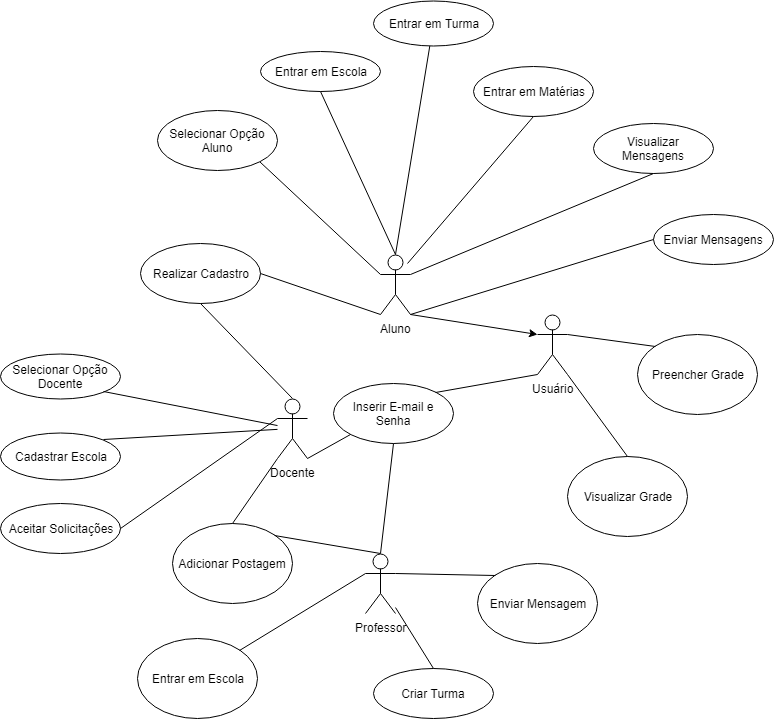

The diagram above was exported from draw.io. Its source (the exported page's mxGraphModel, read from the mxfile embedded in the PNG):
<mxGraphModel dx="840" dy="452" grid="1" gridSize="10" guides="1" tooltips="1" connect="1" arrows="1" fold="1" page="1" pageScale="1" pageWidth="827" pageHeight="1169" math="0" shadow="0">
  <root>
    <mxCell id="0" />
    <mxCell id="1" parent="0" />
    <mxCell id="QElvc99gH9zrmsR702r--1" value="Aluno&lt;br&gt;&lt;br&gt;" style="shape=umlActor;verticalLabelPosition=bottom;labelBackgroundColor=#ffffff;verticalAlign=top;html=1;outlineConnect=0;" parent="1" vertex="1">
      <mxGeometry x="413" y="301" width="30" height="60" as="geometry" />
    </mxCell>
    <mxCell id="QElvc99gH9zrmsR702r--3" value="Realizar Cadastro" style="ellipse;whiteSpace=wrap;html=1;" parent="1" vertex="1">
      <mxGeometry x="173" y="290" width="120" height="60" as="geometry" />
    </mxCell>
    <mxCell id="QElvc99gH9zrmsR702r--4" value="" style="endArrow=none;html=1;exitX=0;exitY=1;exitDx=0;exitDy=0;exitPerimeter=0;entryX=1;entryY=0.5;entryDx=0;entryDy=0;" parent="1" source="QElvc99gH9zrmsR702r--1" target="QElvc99gH9zrmsR702r--3" edge="1">
      <mxGeometry width="50" height="50" relative="1" as="geometry">
        <mxPoint x="221" y="168" as="sourcePoint" />
        <mxPoint x="271" y="118" as="targetPoint" />
      </mxGeometry>
    </mxCell>
    <mxCell id="QElvc99gH9zrmsR702r--7" value="" style="endArrow=none;html=1;entryX=1;entryY=1;entryDx=0;entryDy=0;exitX=0;exitY=0.3333333333333333;exitDx=0;exitDy=0;exitPerimeter=0;" parent="1" source="QElvc99gH9zrmsR702r--1" target="QElvc99gH9zrmsR702r--5" edge="1">
      <mxGeometry width="50" height="50" relative="1" as="geometry">
        <mxPoint x="410" y="300" as="sourcePoint" />
        <mxPoint x="261" y="168" as="targetPoint" />
      </mxGeometry>
    </mxCell>
    <mxCell id="QElvc99gH9zrmsR702r--8" value="Docente&lt;br&gt;&lt;br&gt;" style="shape=umlActor;verticalLabelPosition=bottom;labelBackgroundColor=#ffffff;verticalAlign=top;html=1;outlineConnect=0;" parent="1" vertex="1">
      <mxGeometry x="310" y="445" width="30" height="60" as="geometry" />
    </mxCell>
    <mxCell id="QElvc99gH9zrmsR702r--13" value="Usuário&lt;br&gt;&lt;br&gt;" style="shape=umlActor;verticalLabelPosition=bottom;labelBackgroundColor=#ffffff;verticalAlign=top;html=1;outlineConnect=0;" parent="1" vertex="1">
      <mxGeometry x="570" y="361" width="30" height="60" as="geometry" />
    </mxCell>
    <mxCell id="QElvc99gH9zrmsR702r--14" value="Inserir E-mail e Senha" style="ellipse;whiteSpace=wrap;html=1;" parent="1" vertex="1">
      <mxGeometry x="365.5" y="430" width="120" height="60" as="geometry" />
    </mxCell>
    <mxCell id="QElvc99gH9zrmsR702r--17" value="" style="endArrow=none;html=1;exitX=1;exitY=0;exitDx=0;exitDy=0;entryX=0;entryY=1;entryDx=0;entryDy=0;entryPerimeter=0;" parent="1" source="QElvc99gH9zrmsR702r--14" target="QElvc99gH9zrmsR702r--13" edge="1">
      <mxGeometry width="50" height="50" relative="1" as="geometry">
        <mxPoint x="596" y="730" as="sourcePoint" />
        <mxPoint x="550" y="410" as="targetPoint" />
      </mxGeometry>
    </mxCell>
    <mxCell id="QElvc99gH9zrmsR702r--18" value="Visualizar Grade" style="ellipse;whiteSpace=wrap;html=1;" parent="1" vertex="1">
      <mxGeometry x="600" y="502.5" width="120" height="80" as="geometry" />
    </mxCell>
    <mxCell id="QElvc99gH9zrmsR702r--19" value="" style="endArrow=none;html=1;exitX=0.5;exitY=0;exitDx=0;exitDy=0;entryX=1;entryY=1;entryDx=0;entryDy=0;entryPerimeter=0;" parent="1" source="QElvc99gH9zrmsR702r--18" target="QElvc99gH9zrmsR702r--13" edge="1">
      <mxGeometry width="50" height="50" relative="1" as="geometry">
        <mxPoint x="476" y="780" as="sourcePoint" />
        <mxPoint x="540" y="510" as="targetPoint" />
      </mxGeometry>
    </mxCell>
    <mxCell id="QElvc99gH9zrmsR702r--20" value="Preencher Grade" style="ellipse;whiteSpace=wrap;html=1;" parent="1" vertex="1">
      <mxGeometry x="670" y="381" width="120" height="80" as="geometry" />
    </mxCell>
    <mxCell id="QElvc99gH9zrmsR702r--21" value="" style="endArrow=none;html=1;exitX=0;exitY=0;exitDx=0;exitDy=0;entryX=1;entryY=0.3333333333333333;entryDx=0;entryDy=0;entryPerimeter=0;" parent="1" source="QElvc99gH9zrmsR702r--20" target="QElvc99gH9zrmsR702r--13" edge="1">
      <mxGeometry width="50" height="50" relative="1" as="geometry">
        <mxPoint x="516" y="780" as="sourcePoint" />
        <mxPoint x="566" y="730" as="targetPoint" />
      </mxGeometry>
    </mxCell>
    <mxCell id="QElvc99gH9zrmsR702r--22" value="Professor&lt;br&gt;&lt;br&gt;" style="shape=umlActor;verticalLabelPosition=bottom;labelBackgroundColor=#ffffff;verticalAlign=top;html=1;outlineConnect=0;" parent="1" vertex="1">
      <mxGeometry x="398" y="600" width="30" height="60" as="geometry" />
    </mxCell>
    <mxCell id="QElvc99gH9zrmsR702r--23" value="Criar Turma&lt;br&gt;" style="ellipse;whiteSpace=wrap;html=1;" parent="1" vertex="1">
      <mxGeometry x="406" y="715" width="120" height="50" as="geometry" />
    </mxCell>
    <mxCell id="QElvc99gH9zrmsR702r--24" value="" style="endArrow=none;html=1;exitX=0.5;exitY=0;exitDx=0;exitDy=0;" parent="1" source="QElvc99gH9zrmsR702r--23" target="QElvc99gH9zrmsR702r--22" edge="1">
      <mxGeometry width="50" height="50" relative="1" as="geometry">
        <mxPoint x="485" y="930" as="sourcePoint" />
        <mxPoint x="535" y="880" as="targetPoint" />
      </mxGeometry>
    </mxCell>
    <mxCell id="QElvc99gH9zrmsR702r--25" value="Cadastrar Escola&lt;br&gt;" style="ellipse;whiteSpace=wrap;html=1;" parent="1" vertex="1">
      <mxGeometry x="33" y="479" width="120" height="47" as="geometry" />
    </mxCell>
    <mxCell id="QElvc99gH9zrmsR702r--28" value="" style="endArrow=none;html=1;exitX=1;exitY=0;exitDx=0;exitDy=0;" parent="1" source="QElvc99gH9zrmsR702r--25" target="QElvc99gH9zrmsR702r--8" edge="1">
      <mxGeometry width="50" height="50" relative="1" as="geometry">
        <mxPoint x="128" y="664" as="sourcePoint" />
        <mxPoint x="178" y="614" as="targetPoint" />
      </mxGeometry>
    </mxCell>
    <mxCell id="QElvc99gH9zrmsR702r--29" value="Adicionar Postagem" style="ellipse;whiteSpace=wrap;html=1;" parent="1" vertex="1">
      <mxGeometry x="205" y="570" width="120" height="80" as="geometry" />
    </mxCell>
    <mxCell id="QElvc99gH9zrmsR702r--30" value="" style="endArrow=none;html=1;entryX=0.5;entryY=0;entryDx=0;entryDy=0;exitX=0;exitY=1;exitDx=0;exitDy=0;exitPerimeter=0;" parent="1" source="QElvc99gH9zrmsR702r--8" target="QElvc99gH9zrmsR702r--29" edge="1">
      <mxGeometry width="50" height="50" relative="1" as="geometry">
        <mxPoint x="228" y="544" as="sourcePoint" />
        <mxPoint x="238" y="554" as="targetPoint" />
      </mxGeometry>
    </mxCell>
    <mxCell id="QElvc99gH9zrmsR702r--31" value="" style="endArrow=none;html=1;entryX=1;entryY=0;entryDx=0;entryDy=0;exitX=0.5;exitY=0;exitDx=0;exitDy=0;exitPerimeter=0;" parent="1" source="QElvc99gH9zrmsR702r--22" target="QElvc99gH9zrmsR702r--29" edge="1">
      <mxGeometry width="50" height="50" relative="1" as="geometry">
        <mxPoint x="326" y="960" as="sourcePoint" />
        <mxPoint x="376" y="910" as="targetPoint" />
      </mxGeometry>
    </mxCell>
    <mxCell id="QElvc99gH9zrmsR702r--32" value="Enviar Mensagem" style="ellipse;whiteSpace=wrap;html=1;" parent="1" vertex="1">
      <mxGeometry x="510" y="610" width="120" height="80" as="geometry" />
    </mxCell>
    <mxCell id="QElvc99gH9zrmsR702r--33" value="" style="endArrow=none;html=1;entryX=0;entryY=0;entryDx=0;entryDy=0;exitX=1;exitY=0.3333333333333333;exitDx=0;exitDy=0;exitPerimeter=0;" parent="1" source="QElvc99gH9zrmsR702r--22" target="QElvc99gH9zrmsR702r--32" edge="1">
      <mxGeometry width="50" height="50" relative="1" as="geometry">
        <mxPoint x="430" y="620" as="sourcePoint" />
        <mxPoint x="615" y="810" as="targetPoint" />
      </mxGeometry>
    </mxCell>
    <mxCell id="QElvc99gH9zrmsR702r--38" value="Visualizar Mensagens&lt;br&gt;" style="ellipse;whiteSpace=wrap;html=1;" parent="1" vertex="1">
      <mxGeometry x="626" y="170" width="120" height="50" as="geometry" />
    </mxCell>
    <mxCell id="QElvc99gH9zrmsR702r--40" value="Enviar Mensagens" style="ellipse;whiteSpace=wrap;html=1;" parent="1" vertex="1">
      <mxGeometry x="686" y="261" width="120" height="50" as="geometry" />
    </mxCell>
    <mxCell id="QElvc99gH9zrmsR702r--41" value="" style="endArrow=none;html=1;exitX=0;exitY=0.5;exitDx=0;exitDy=0;entryX=1;entryY=1;entryDx=0;entryDy=0;entryPerimeter=0;" parent="1" source="QElvc99gH9zrmsR702r--40" target="QElvc99gH9zrmsR702r--1" edge="1">
      <mxGeometry width="50" height="50" relative="1" as="geometry">
        <mxPoint x="161" y="228" as="sourcePoint" />
        <mxPoint x="440" y="331" as="targetPoint" />
      </mxGeometry>
    </mxCell>
    <mxCell id="QElvc99gH9zrmsR702r--42" value="Entrar em Escola" style="ellipse;whiteSpace=wrap;html=1;" parent="1" vertex="1">
      <mxGeometry x="170" y="685" width="120" height="80" as="geometry" />
    </mxCell>
    <mxCell id="QElvc99gH9zrmsR702r--43" value="" style="endArrow=none;html=1;exitX=0;exitY=0.3333333333333333;exitDx=0;exitDy=0;exitPerimeter=0;entryX=1;entryY=0;entryDx=0;entryDy=0;" parent="1" source="QElvc99gH9zrmsR702r--22" target="QElvc99gH9zrmsR702r--42" edge="1">
      <mxGeometry width="50" height="50" relative="1" as="geometry">
        <mxPoint x="615" y="890" as="sourcePoint" />
        <mxPoint x="665" y="840" as="targetPoint" />
      </mxGeometry>
    </mxCell>
    <mxCell id="QElvc99gH9zrmsR702r--44" value="Aceitar Solicitações" style="ellipse;whiteSpace=wrap;html=1;" parent="1" vertex="1">
      <mxGeometry x="33" y="550" width="120" height="50" as="geometry" />
    </mxCell>
    <mxCell id="QElvc99gH9zrmsR702r--45" value="" style="endArrow=none;html=1;exitX=1;exitY=0.5;exitDx=0;exitDy=0;entryX=0;entryY=0.3333333333333333;entryDx=0;entryDy=0;entryPerimeter=0;" parent="1" source="QElvc99gH9zrmsR702r--44" target="QElvc99gH9zrmsR702r--8" edge="1">
      <mxGeometry width="50" height="50" relative="1" as="geometry">
        <mxPoint x="158" y="564" as="sourcePoint" />
        <mxPoint x="208" y="514" as="targetPoint" />
      </mxGeometry>
    </mxCell>
    <mxCell id="QElvc99gH9zrmsR702r--46" value="Entrar em Turma" style="ellipse;whiteSpace=wrap;html=1;" parent="1" vertex="1">
      <mxGeometry x="406" y="47.5" width="120" height="45" as="geometry" />
    </mxCell>
    <mxCell id="QElvc99gH9zrmsR702r--47" value="" style="endArrow=none;html=1;exitX=0.5;exitY=0;exitDx=0;exitDy=0;exitPerimeter=0;" parent="1" source="QElvc99gH9zrmsR702r--1" target="QElvc99gH9zrmsR702r--46" edge="1">
      <mxGeometry width="50" height="50" relative="1" as="geometry">
        <mxPoint x="430" y="290" as="sourcePoint" />
        <mxPoint x="366" y="660" as="targetPoint" />
      </mxGeometry>
    </mxCell>
    <mxCell id="QElvc99gH9zrmsR702r--48" value="Entrar em Matérias" style="ellipse;whiteSpace=wrap;html=1;" parent="1" vertex="1">
      <mxGeometry x="506" y="112.5" width="120" height="50" as="geometry" />
    </mxCell>
    <mxCell id="QElvc99gH9zrmsR702r--49" value="" style="endArrow=none;html=1;entryX=0.5;entryY=1;entryDx=0;entryDy=0;exitX=0.9;exitY=0.15;exitDx=0;exitDy=0;exitPerimeter=0;" parent="1" source="QElvc99gH9zrmsR702r--1" target="QElvc99gH9zrmsR702r--48" edge="1">
      <mxGeometry width="50" height="50" relative="1" as="geometry">
        <mxPoint x="440" y="300" as="sourcePoint" />
        <mxPoint x="305" y="98" as="targetPoint" />
      </mxGeometry>
    </mxCell>
    <mxCell id="QElvc99gH9zrmsR702r--50" value="Entrar em Escola" style="ellipse;whiteSpace=wrap;html=1;" parent="1" vertex="1">
      <mxGeometry x="293" y="97.5" width="120" height="40" as="geometry" />
    </mxCell>
    <mxCell id="QElvc99gH9zrmsR702r--51" value="" style="endArrow=none;html=1;entryX=0.5;entryY=1;entryDx=0;entryDy=0;exitX=0.5;exitY=0;exitDx=0;exitDy=0;exitPerimeter=0;" parent="1" source="QElvc99gH9zrmsR702r--1" target="QElvc99gH9zrmsR702r--50" edge="1">
      <mxGeometry width="50" height="50" relative="1" as="geometry">
        <mxPoint x="416" y="290" as="sourcePoint" />
        <mxPoint x="320" y="700" as="targetPoint" />
      </mxGeometry>
    </mxCell>
    <mxCell id="QElvc99gH9zrmsR702r--53" value="" style="endArrow=none;html=1;exitX=0.5;exitY=1;exitDx=0;exitDy=0;entryX=0.5;entryY=0;entryDx=0;entryDy=0;entryPerimeter=0;" parent="1" source="QElvc99gH9zrmsR702r--3" target="QElvc99gH9zrmsR702r--8" edge="1">
      <mxGeometry width="50" height="50" relative="1" as="geometry">
        <mxPoint x="198" y="352" as="sourcePoint" />
        <mxPoint x="265" y="493" as="targetPoint" />
      </mxGeometry>
    </mxCell>
    <mxCell id="QElvc99gH9zrmsR702r--54" value="Selecionar Opção Docente" style="ellipse;whiteSpace=wrap;html=1;" parent="1" vertex="1">
      <mxGeometry x="33" y="400" width="120" height="45" as="geometry" />
    </mxCell>
    <mxCell id="QElvc99gH9zrmsR702r--55" value="" style="endArrow=none;html=1;entryX=1;entryY=1;entryDx=0;entryDy=0;" parent="1" source="QElvc99gH9zrmsR702r--8" target="QElvc99gH9zrmsR702r--54" edge="1">
      <mxGeometry width="50" height="50" relative="1" as="geometry">
        <mxPoint x="222" y="504" as="sourcePoint" />
        <mxPoint x="272" y="434" as="targetPoint" />
      </mxGeometry>
    </mxCell>
    <mxCell id="QElvc99gH9zrmsR702r--5" value="Selecionar Opção Aluno" style="ellipse;whiteSpace=wrap;html=1;" parent="1" vertex="1">
      <mxGeometry x="190" y="157" width="120" height="60" as="geometry" />
    </mxCell>
    <mxCell id="QElvc99gH9zrmsR702r--56" value="" style="endArrow=none;html=1;exitX=0.5;exitY=1;exitDx=0;exitDy=0;entryX=1;entryY=0.3333333333333333;entryDx=0;entryDy=0;entryPerimeter=0;" parent="1" source="QElvc99gH9zrmsR702r--38" target="QElvc99gH9zrmsR702r--1" edge="1">
      <mxGeometry width="50" height="50" relative="1" as="geometry">
        <mxPoint x="203" y="141" as="sourcePoint" />
        <mxPoint x="440" y="310" as="targetPoint" />
      </mxGeometry>
    </mxCell>
    <mxCell id="B5j4FY6zmf-iZXG8UNGJ-3" value="" style="endArrow=classic;html=1;exitX=1;exitY=1;exitDx=0;exitDy=0;exitPerimeter=0;entryX=0;entryY=0.3333333333333333;entryDx=0;entryDy=0;entryPerimeter=0;" edge="1" parent="1" source="QElvc99gH9zrmsR702r--1" target="QElvc99gH9zrmsR702r--13">
      <mxGeometry width="50" height="50" relative="1" as="geometry">
        <mxPoint x="480" y="400" as="sourcePoint" />
        <mxPoint x="530" y="350" as="targetPoint" />
      </mxGeometry>
    </mxCell>
    <mxCell id="B5j4FY6zmf-iZXG8UNGJ-5" value="" style="endArrow=none;html=1;exitX=1;exitY=1;exitDx=0;exitDy=0;exitPerimeter=0;entryX=0;entryY=1;entryDx=0;entryDy=0;" edge="1" parent="1" source="QElvc99gH9zrmsR702r--8" target="QElvc99gH9zrmsR702r--14">
      <mxGeometry width="50" height="50" relative="1" as="geometry">
        <mxPoint x="360" y="570" as="sourcePoint" />
        <mxPoint x="410" y="520" as="targetPoint" />
      </mxGeometry>
    </mxCell>
    <mxCell id="B5j4FY6zmf-iZXG8UNGJ-6" value="" style="endArrow=none;html=1;exitX=0.5;exitY=0;exitDx=0;exitDy=0;exitPerimeter=0;entryX=0.5;entryY=1;entryDx=0;entryDy=0;" edge="1" parent="1" source="QElvc99gH9zrmsR702r--22" target="QElvc99gH9zrmsR702r--14">
      <mxGeometry width="50" height="50" relative="1" as="geometry">
        <mxPoint x="430" y="600" as="sourcePoint" />
        <mxPoint x="480" y="550" as="targetPoint" />
      </mxGeometry>
    </mxCell>
  </root>
</mxGraphModel>